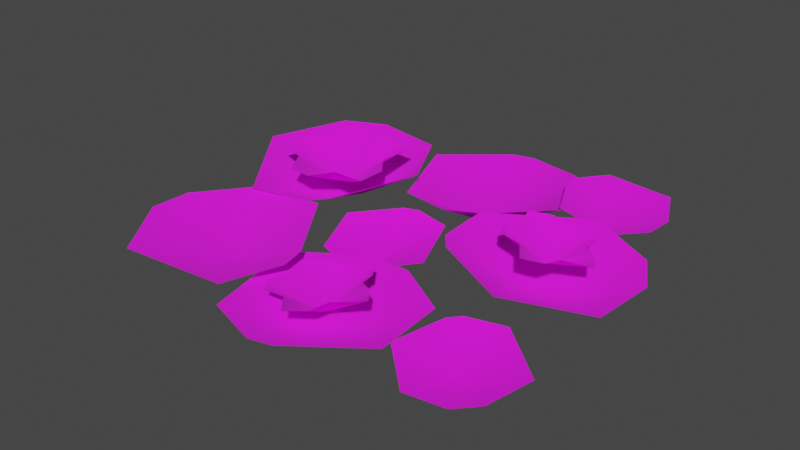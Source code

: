 # Source: Flower_6_2.blend  (saved by Blender 4.0.36; exported with 4.5.12 LTS)
import bpy
from mathutils import Matrix  # noqa: F401  (used for matrix-valued properties, if any)

bpy.ops.wm.read_factory_settings(use_empty=True)
scene = bpy.context.scene
scene.name = 'Scene'

# ---- images (referenced by path relative to the original .blend; pixels are not part of the script)
import os
ASSET_DIR = os.environ.get("B2B_ASSET_DIR", "")  # directory of the original .blend (textures are referenced by path, not embedded)
HERE = os.path.dirname(os.path.abspath(__file__))  # packed textures are extracted next to this script under _unpacked/

def load_image(name, relpath, width, height, colorspace="sRGB"):
    """Load a texture the original file referenced (path relative to the .blend, or extracted next to this script)."""
    p = next((c for c in (os.path.join(HERE, relpath), os.path.join(ASSET_DIR, relpath)) if relpath and os.path.exists(c)), "")
    if p:
        img = bpy.data.images.load(p, check_existing=True)
        img.name = name
    else:  # same state as the original file: an image datablock whose file is absent (Cycles renders it pink)
        img = bpy.data.images.new(name, width, height)
        img.source = "FILE"
        img.filepath = "//" + (relpath or name)
    img.colorspace_settings.name = colorspace
    return img
img_leaves_png = load_image('Leaves.png', 'textures/Leaves.png', 1024, 1024, 'sRGB')
img_flowers_png = load_image('Flowers.png', 'textures/Flowers.png', 1024, 1024, 'sRGB')

# ---- materials (node trees are filled in below, after node groups)
mat_leaves = bpy.data.materials.new('Leaves')
mat_leaves.alpha_threshold = 0.2
mat_leaves.use_transparent_shadow = False
mat_leaves.roughness = 0.5
mat_leaves.specular_intensity = 0.0
mat_flowers = bpy.data.materials.new('Flowers')
mat_flowers.alpha_threshold = 0.2
mat_flowers.use_transparent_shadow = False
mat_flowers.roughness = 0.5
mat_flowers.specular_intensity = 0.0

# ---- material node trees
mat_leaves.use_nodes = True; mat_leaves.node_tree.nodes.clear()
_N = mat_leaves.node_tree.nodes; _L = mat_leaves.node_tree.links
n0 = _N.new('ShaderNodeOutputMaterial'); n0.name = 'Material Output'; n0.location = (1370, 896)
n0.label = 'Material Out'
n1 = _N.new('ShaderNodeTexImage'); n1.name = 'Image Texture'; n1.location = (450, 908)
n1.width = 352
n1.image = img_leaves_png
n2 = _N.new('ShaderNodeBsdfPrincipled'); n2.name = 'Principled BSDF'; n2.location = (973, 975)
n2.inputs[2].default_value = 1.0
n2.inputs[3].default_value = 1.45
_L.new(n2.outputs[0], n0.inputs[0])
_L.new(n1.outputs[0], n2.inputs[0])
_L.new(n1.outputs[1], n2.inputs[4])
n0.is_active_output = True
mat_flowers.use_nodes = True; mat_flowers.node_tree.nodes.clear()
_N = mat_flowers.node_tree.nodes; _L = mat_flowers.node_tree.links
n0 = _N.new('ShaderNodeOutputMaterial'); n0.name = 'Material Output'; n0.location = (1370, 896)
n0.label = 'Material Out'
n1 = _N.new('ShaderNodeTexImage'); n1.name = 'Image Texture'; n1.location = (450, 908)
n1.width = 352
n1.image = img_flowers_png
n2 = _N.new('ShaderNodeBsdfPrincipled'); n2.name = 'Principled BSDF'; n2.location = (973, 975)
n2.inputs[2].default_value = 1.0
n2.inputs[3].default_value = 1.45
_L.new(n2.outputs[0], n0.inputs[0])
_L.new(n1.outputs[0], n2.inputs[0])
_L.new(n1.outputs[1], n2.inputs[4])
n0.is_active_output = True

# ---- world
world_world = bpy.data.worlds.new('World'); scene.world = world_world
world_world.use_nodes = True; world_world.node_tree.nodes.clear()
_N = world_world.node_tree.nodes; _L = world_world.node_tree.links
n0 = _N.new('ShaderNodeOutputWorld'); n0.name = 'World Output'; n0.location = (300, 300)
n1 = _N.new('ShaderNodeBackground'); n1.name = 'Background'; n1.location = (10, 300)
n1.inputs[0].default_value = (0.05088, 0.05088, 0.05088, 1.0)
_L.new(n1.outputs[0], n0.inputs[0])
n0.is_active_output = True
world_world.color = (0.05088, 0.05088, 0.05088)
world_world.use_sun_shadow = False
world_world.sun_shadow_jitter_overblur = 0.0

# ---- meshes
me_cylinder_001 = bpy.data.meshes.new('Cylinder.001')
me_cylinder_001.from_pydata([(0.3152, 0.02308, 0.05369), (0.1832, -0.07354, 0.1329), (0.3412, -0.1509, 0.1267), (0.4985, 0.08181, 0.09836), (0.4853, -0.04952, 0.09513), (0.4568, 0.1564, 0.1054), (0.3163, 0.2242, 0.114), (0.1407, 0.08779, 0.1262), (0.1532, -0.03556, 0.1319), (-0.2139, 0.1478, 0.03455), (-0.1353, -0.03713, 0.1148), (-0.05104, 0.1362, 0.1293), (-0.2964, 0.3276, 0.1162), (-0.1521, 0.3113, 0.1103), (-0.3795, 0.2807, 0.1192), (-0.4544, 0.125, 0.1101), (-0.3079, -0.07592, 0.1004), (-0.1758, -0.06838, 0.1093), (-0.2137, -0.2034, 0.03682), (-0.04208, -0.2096, 0.1014), (-0.138, -0.06196, 0.1138), (-0.3949, -0.1728, 0.09834), (-0.3167, -0.06676, 0.0965), (-0.3968, -0.2593, 0.09924), (-0.3106, -0.3906, 0.09121), (-0.08941, -0.3666, 0.08711), (-0.03608, -0.2568, 0.0965), (0.05111, 0.23, 0.02383), (-0.005632, 0.4114, 0.09543), (-0.1169, 0.2821, 0.1076), (0.06323, 0.0697, 0.1142), (-0.05722, 0.1113, 0.09842), (0.1437, 0.09352, 0.1219), (0.2418, 0.2102, 0.1149), (0.1562, 0.4089, 0.0919), (0.03734, 0.4294, 0.09214), (0.08773, -0.2649, 0.03075), (0.1076, -0.43, 0.07445), (0.2429, -0.3169, 0.06748), (0.1006, -0.07681, 0.05627), (0.2149, -0.1421, 0.05098), (0.01482, -0.08489, 0.06268), (-0.1052, -0.1861, 0.07062), (-0.05465, -0.4026, 0.07536), (0.06121, -0.4419, 0.07518), (0.2948, 0.3043, 0.07463), (0.1928, 0.3091, 0.1241), (0.2392, 0.2096, 0.1202), (0.4068, 0.261, 0.1025), (0.3489, 0.2024, 0.1005), (0.4158, 0.3135, 0.1069), (0.3741, 0.4016, 0.1123), (0.2354, 0.4041, 0.1199), (0.1931, 0.3393, 0.1235), (0.3417, -0.2441, 0.02038), (0.2615, -0.1737, 0.06571), (0.2345, -0.2853, 0.06216), (0.4051, -0.3526, 0.04594), (0.3195, -0.3627, 0.04409), (0.4467, -0.3155, 0.05), (0.47, -0.2163, 0.05491), (0.3582, -0.1238, 0.06188), (0.2814, -0.1492, 0.06516), (-0.02381, 0.003643, 0.02038), (-0.05977, 0.1042, 0.06571), (-0.1375, 0.01965, 0.06216), (-0.02108, -0.1219, 0.04594), (-0.1008, -0.08929, 0.04409), (0.0333, -0.1097, 0.05), (0.1018, -0.03435, 0.05491), (0.04905, 0.1008, 0.06188), (-0.03043, 0.1159, 0.06516), (-0.255, -0.01738, 0.1384), (-0.3446, 0.05071, 0.1418), (-0.2841, 0.03476, 0.1408), (-0.1044, 0.02416, 0.1395), (-0.2066, -0.02077, 0.138), (-0.1724, 0.02516, 0.1398), (-0.1002, 0.08384, 0.142), (-0.125, 0.2062, 0.1474), (-0.1303, 0.124, 0.1439), (-0.1757, 0.2097, 0.1478), (-0.2437, 0.2145, 0.1483), (-0.2121, 0.1917, 0.1472), (-0.3399, 0.1166, 0.1446), (-0.2998, 0.2185, 0.1487), (-0.3057, 0.1521, 0.1459), (-0.2203, 0.1106, 0.07397), (0.2496, 0.0004352, 0.1736), (0.2516, 0.08097, 0.1687), (0.2675, 0.03903, 0.1683), (0.3357, -0.07037, 0.1624), (0.2676, -0.02922, 0.172), (0.3081, -0.03023, 0.165), (0.3716, -0.04812, 0.1549), (0.4314, 0.01705, 0.1408), (0.3822, -0.01393, 0.1512), (0.4125, 0.04814, 0.1424), (0.3871, 0.08985, 0.1445), (0.3871, 0.06196, 0.1461), (0.2913, 0.1055, 0.1604), (0.3662, 0.1243, 0.1463), (0.3258, 0.1002, 0.1547), (0.3271, 0.02898, 0.1076), (-0.01997, -0.3145, 0.0985), (-0.02554, -0.226, 0.09817), (-0.003931, -0.2703, 0.0998), (0.08212, -0.3828, 0.1064), (0.002862, -0.3451, 0.1002), (0.04778, -0.3418, 0.1038), (0.1198, -0.3545, 0.1094), (0.1797, -0.2766, 0.1141), (0.1282, -0.3159, 0.1101), (0.1558, -0.2445, 0.1123), (0.1237, -0.2015, 0.1098), (0.1264, -0.2321, 0.11), (0.01604, -0.1947, 0.1015), (0.09719, -0.1661, 0.1078), (0.05473, -0.1968, 0.1045), (0.07659, -0.2708, 0.05102)], [], [(2, 4, 0), (5, 6, 0), (8, 1, 0), (1, 2, 0), (7, 8, 0), (6, 7, 0), (4, 3, 0), (3, 5, 0), (11, 13, 9), (14, 15, 9), (17, 10, 9), (10, 11, 9), (16, 17, 9), (15, 16, 9), (13, 12, 9), (12, 14, 9), (20, 22, 18), (23, 24, 18), (26, 19, 18), (19, 20, 18), (25, 26, 18), (24, 25, 18), (22, 21, 18), (21, 23, 18), (29, 31, 27), (32, 33, 27), (35, 28, 27), (28, 29, 27), (34, 35, 27), (33, 34, 27), (31, 30, 27), (30, 32, 27), (38, 40, 36), (41, 42, 36), (44, 37, 36), (37, 38, 36), (43, 44, 36), (42, 43, 36), (40, 39, 36), (39, 41, 36), (47, 49, 45), (50, 51, 45), (53, 46, 45), (46, 47, 45), (52, 53, 45), (51, 52, 45), (49, 48, 45), (48, 50, 45), (56, 58, 54), (59, 60, 54), (62, 55, 54), (55, 56, 54), (61, 62, 54), (60, 61, 54), (58, 57, 54), (57, 59, 54), (65, 67, 63), (68, 69, 63), (71, 64, 63), (64, 65, 63), (70, 71, 63), (69, 70, 63), (67, 66, 63), (66, 68, 63), (84, 73, 87), (79, 81, 87), (73, 74, 87), (81, 83, 87), (74, 72, 87), (83, 82, 87), (75, 78, 87), (82, 85, 87), (76, 77, 87), (85, 86, 87), (77, 75, 87), (86, 84, 87), (78, 80, 87), (72, 76, 87), (80, 79, 87), (100, 89, 103), (95, 97, 103), (89, 90, 103), (97, 99, 103), (90, 88, 103), (99, 98, 103), (91, 94, 103), (98, 101, 103), (92, 93, 103), (101, 102, 103), (93, 91, 103), (102, 100, 103), (94, 96, 103), (88, 92, 103), (96, 95, 103), (116, 105, 119), (111, 113, 119), (105, 106, 119), (113, 115, 119), (106, 104, 119), (115, 114, 119), (107, 110, 119), (114, 117, 119), (108, 109, 119), (117, 118, 119), (109, 107, 119), (118, 116, 119), (110, 112, 119), (104, 108, 119), (112, 111, 119)])
me_cylinder_001.polygons.foreach_set('use_smooth', [True] * 109)
me_cylinder_001.polygons.foreach_set('material_index', [0, 0, 0, 0, 0, 0, 0, 0, 0, 0, 0, 0, 0, 0, 0, 0, 0, 0, 0, 0, 0, 0, 0, 0, 0, 0, 0, 0, 0, 0, 0, 0, 0, 0, 0, 0, 0, 0, 0, 0, 0, 0, 0, 0, 0, 0, 0, 0, 0, 0, 0, 0, 0, 0, 0, 0, 0, 0, 0, 0, 0, 0, 0, 0, 1, 1, 1, 1, 1, 1, 1, 1, 1, 1, 1, 1, 1, 1, 1, 1, 1, 1, 1, 1, 1, 1, 1, 1, 1, 1, 1, 1, 1, 1, 1, 1, 1, 1, 1, 1, 1, 1, 1, 1, 1, 1, 1, 1, 1])
_uv = me_cylinder_001.uv_layers.new(name='UVMap')
_uv.uv.foreach_set('vector', [0.6444, 0.3004, 0.7252, 0.3001, 0.6833, 0.3603, 0.7553, 0.3666, 0.7245, 0.4196, 0.6833, 0.3603, 0.6119, 0.3796, 0.6119, 0.3609, 0.6833, 0.3603, 0.6119, 0.3609, 0.6444, 0.3004, 0.6833, 0.3603, 0.6379, 0.4201, 0.6119, 0.3796, 0.6833, 0.3603, 0.7245, 0.4196, 0.6379, 0.4201, 0.6833, 0.3603, 0.7252, 0.3001, 0.7553, 0.3354, 0.6833, 0.3603, 0.7553, 0.3354, 0.7553, 0.3666, 0.6833, 0.3603, 0.6444, 0.3004, 0.7252, 0.3001, 0.6833, 0.3603, 0.7553, 0.3666, 0.7245, 0.4196, 0.6833, 0.3603, 0.6119, 0.3796, 0.6119, 0.3609, 0.6833, 0.3603, 0.6119, 0.3609, 0.6444, 0.3004, 0.6833, 0.3603, 0.6379, 0.4201, 0.6119, 0.3796, 0.6833, 0.3603, 0.7245, 0.4196, 0.6379, 0.4201, 0.6833, 0.3603, 0.7252, 0.3001, 0.7553, 0.3354, 0.6833, 0.3603, 0.7553, 0.3354, 0.7553, 0.3666, 0.6833, 0.3603, 0.6444, 0.3004, 0.7252, 0.3001, 0.6833, 0.3603, 0.7553, 0.3666, 0.7245, 0.4196, 0.6833, 0.3603, 0.6119, 0.3796, 0.6119, 0.3609, 0.6833, 0.3603, 0.6119, 0.3609, 0.6444, 0.3004, 0.6833, 0.3603, 0.6379, 0.4201, 0.6119, 0.3796, 0.6833, 0.3603, 0.7245, 0.4196, 0.6379, 0.4201, 0.6833, 0.3603, 0.7252, 0.3001, 0.7553, 0.3354, 0.6833, 0.3603, 0.7553, 0.3354, 0.7553, 0.3666, 0.6833, 0.3603, 0.6444, 0.3004, 0.7252, 0.3001, 0.6833, 0.3603, 0.7553, 0.3666, 0.7245, 0.4196, 0.6833, 0.3603, 0.6119, 0.3796, 0.6119, 0.3609, 0.6833, 0.3603, 0.6119, 0.3609, 0.6444, 0.3004, 0.6833, 0.3603, 0.6379, 0.4201, 0.6119, 0.3796, 0.6833, 0.3603, 0.7245, 0.4196, 0.6379, 0.4201, 0.6833, 0.3603, 0.7252, 0.3001, 0.7553, 0.3354, 0.6833, 0.3603, 0.7553, 0.3354, 0.7553, 0.3666, 0.6833, 0.3603, 0.6444, 0.3004, 0.7252, 0.3001, 0.6833, 0.3603, 0.7553, 0.3666, 0.7245, 0.4196, 0.6833, 0.3603, 0.6119, 0.3796, 0.6119, 0.3609, 0.6833, 0.3603, 0.6119, 0.3609, 0.6444, 0.3004, 0.6833, 0.3603, 0.6379, 0.4201, 0.6119, 0.3796, 0.6833, 0.3603, 0.7245, 0.4196, 0.6379, 0.4201, 0.6833, 0.3603, 0.7252, 0.3001, 0.7553, 0.3354, 0.6833, 0.3603, 0.7553, 0.3354, 0.7553, 0.3666, 0.6833, 0.3603, 0.6444, 0.3004, 0.7252, 0.3001, 0.6833, 0.3603, 0.7553, 0.3666, 0.7245, 0.4196, 0.6833, 0.3603, 0.6119, 0.3796, 0.6119, 0.3609, 0.6833, 0.3603, 0.6119, 0.3609, 0.6444, 0.3004, 0.6833, 0.3603, 0.6379, 0.4201, 0.6119, 0.3796, 0.6833, 0.3603, 0.7245, 0.4196, 0.6379, 0.4201, 0.6833, 0.3603, 0.7252, 0.3001, 0.7553, 0.3354, 0.6833, 0.3603, 0.7553, 0.3354, 0.7553, 0.3666, 0.6833, 0.3603, 0.6444, 0.3004, 0.7252, 0.3001, 0.6833, 0.3603, 0.7553, 0.3666, 0.7245, 0.4196, 0.6833, 0.3603, 0.6119, 0.3796, 0.6119, 0.3609, 0.6833, 0.3603, 0.6119, 0.3609, 0.6444, 0.3004, 0.6833, 0.3603, 0.6379, 0.4201, 0.6119, 0.3796, 0.6833, 0.3603, 0.7245, 0.4196, 0.6379, 0.4201, 0.6833, 0.3603, 0.7252, 0.3001, 0.7553, 0.3354, 0.6833, 0.3603, 0.7553, 0.3354, 0.7553, 0.3666, 0.6833, 0.3603, 0.6444, 0.3004, 0.7252, 0.3001, 0.6833, 0.3603, 0.7553, 0.3666, 0.7245, 0.4196, 0.6833, 0.3603, 0.6119, 0.3796, 0.6119, 0.3609, 0.6833, 0.3603, 0.6119, 0.3609, 0.6444, 0.3004, 0.6833, 0.3603, 0.6379, 0.4201, 0.6119, 0.3796, 0.6833, 0.3603, 0.7245, 0.4196, 0.6379, 0.4201, 0.6833, 0.3603, 0.7252, 0.3001, 0.7553, 0.3354, 0.6833, 0.3603, 0.7553, 0.3354, 0.7553, 0.3666, 0.6833, 0.3603, 0.005322, 0.2431, 0.005322, 0.1235, 0.2229, 0.242, 0.3815, 0.4321, 0.2897, 0.4321, 0.2229, 0.242, 0.005322, 0.1235, 0.1165, 0.1024, 0.2229, 0.242, 0.2897, 0.4321, 0.2263, 0.3949, 0.2229, 0.242, 0.1165, 0.1024, 0.1756, 0.01197, 0.2229, 0.242, 0.2263, 0.3949, 0.1664, 0.4321, 0.2229, 0.242, 0.442, 0.1061, 0.442, 0.2144, 0.2229, 0.242, 0.1664, 0.4321, 0.06472, 0.4321, 0.2229, 0.242, 0.2633, 0.01197, 0.3192, 0.09925, 0.2229, 0.242, 0.06472, 0.4321, 0.06261, 0.3115, 0.2229, 0.242, 0.3192, 0.09925, 0.442, 0.1061, 0.2229, 0.242, 0.06261, 0.3115, 0.005322, 0.2431, 0.2229, 0.242, 0.442, 0.2144, 0.3826, 0.283, 0.2229, 0.242, 0.1756, 0.01197, 0.2633, 0.01197, 0.2229, 0.242, 0.3826, 0.283, 0.3815, 0.4321, 0.2229, 0.242, 0.005322, 0.2431, 0.005322, 0.1235, 0.2229, 0.242, 0.3815, 0.4321, 0.2897, 0.4321, 0.2229, 0.242, 0.005322, 0.1235, 0.1165, 0.1024, 0.2229, 0.242, 0.2897, 0.4321, 0.2263, 0.3949, 0.2229, 0.242, 0.1165, 0.1024, 0.1756, 0.01197, 0.2229, 0.242, 0.2263, 0.3949, 0.1664, 0.4321, 0.2229, 0.242, 0.442, 0.1061, 0.442, 0.2144, 0.2229, 0.242, 0.1664, 0.4321, 0.06472, 0.4321, 0.2229, 0.242, 0.2633, 0.01197, 0.3192, 0.09925, 0.2229, 0.242, 0.06472, 0.4321, 0.06261, 0.3115, 0.2229, 0.242, 0.3192, 0.09925, 0.442, 0.1061, 0.2229, 0.242, 0.06261, 0.3115, 0.005322, 0.2431, 0.2229, 0.242, 0.442, 0.2144, 0.3826, 0.283, 0.2229, 0.242, 0.1756, 0.01197, 0.2633, 0.01197, 0.2229, 0.242, 0.3826, 0.283, 0.3815, 0.4321, 0.2229, 0.242, 0.005322, 0.2431, 0.005322, 0.1235, 0.2229, 0.242, 0.3815, 0.4321, 0.2897, 0.4321, 0.2229, 0.242, 0.005322, 0.1235, 0.1165, 0.1024, 0.2229, 0.242, 0.2897, 0.4321, 0.2263, 0.3949, 0.2229, 0.242, 0.1165, 0.1024, 0.1756, 0.01197, 0.2229, 0.242, 0.2263, 0.3949, 0.1664, 0.4321, 0.2229, 0.242, 0.442, 0.1061, 0.442, 0.2144, 0.2229, 0.242, 0.1664, 0.4321, 0.06472, 0.4321, 0.2229, 0.242, 0.2633, 0.01197, 0.3192, 0.09925, 0.2229, 0.242, 0.06472, 0.4321, 0.06261, 0.3115, 0.2229, 0.242, 0.3192, 0.09925, 0.442, 0.1061, 0.2229, 0.242, 0.06261, 0.3115, 0.005322, 0.2431, 0.2229, 0.242, 0.442, 0.2144, 0.3826, 0.283, 0.2229, 0.242, 0.1756, 0.01197, 0.2633, 0.01197, 0.2229, 0.242, 0.3826, 0.283, 0.3815, 0.4321, 0.2229, 0.242])
me_cylinder_001.materials.append(mat_leaves)
me_cylinder_001.materials.append(mat_flowers)
me_cylinder_001.update()

# ---- objects
ob_flower_6_2 = bpy.data.objects.new('Flower_6_2', me_cylinder_001)

# ---- transforms, parenting, visibility, modifiers, constraints
ob_flower_6_2.location = (0.0, 0.0, 0.0)

# ---- collection membership
scene.collection.objects.link(ob_flower_6_2)

# ---- scene / render settings (as saved in the file)
scene.frame_start = 1; scene.frame_end = 250; scene.frame_set(1)
scene.render.engine = 'BLENDER_EEVEE_NEXT'
scene.cycles.sampling_pattern = 'TABULATED_SOBOL'
scene.view_settings.view_transform = 'Filmic'
bpy.context.view_layer.update()

# ---- added for rendering (the .blend has no active camera and no usable light): camera, sun
cam_auto = bpy.data.cameras.new('AutoCamera')
cam_auto.lens = 50.0
cam_auto.sensor_width = 36.0
cam_auto.clip_end = 1000.0
ob_auto_camera = bpy.data.objects.new('AutoCamera', cam_auto)
scene.collection.objects.link(ob_auto_camera)
ob_auto_camera.location = (1.22503, -1.44984, 1.05938)
ob_auto_camera.rotation_euler = (1.09748, -7.21219e-08, 0.694738)
scene.camera = ob_auto_camera
light_auto_sun = bpy.data.lights.new('AutoSun', 'SUN')
light_auto_sun.energy = 3.0
light_auto_sun.angle = 0.0523599
ob_auto_sun = bpy.data.objects.new('AutoSun', light_auto_sun)
scene.collection.objects.link(ob_auto_sun)
ob_auto_sun.rotation_euler = (0.872665, 0.174533, 0.523599)
bpy.context.view_layer.update()
